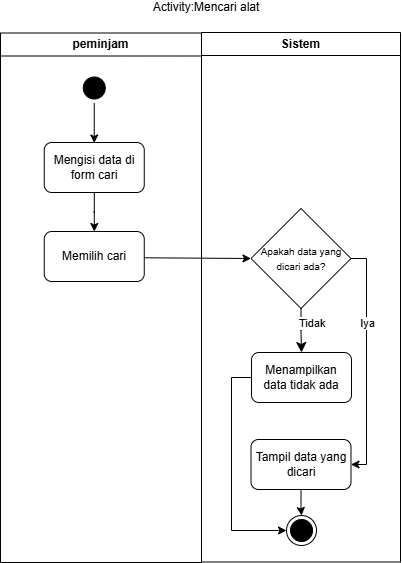

The diagram above was exported from draw.io. Its source (the exported page's mxGraphModel, read from the mxfile embedded in the PNG):
<mxGraphModel dx="687" dy="662" grid="1" gridSize="10" guides="1" tooltips="1" connect="1" arrows="1" fold="1" page="1" pageScale="1" pageWidth="850" pageHeight="1100" math="0" shadow="0">
  <root>
    <mxCell id="0" />
    <mxCell id="1" parent="0" />
    <mxCell id="sDizc26wKSZTe1jTAXM2-1" parent="1" style="swimlane;whiteSpace=wrap;html=1;" value="peminjam" vertex="1">
      <mxGeometry height="529.5" width="201" x="224" y="210.5" as="geometry" />
    </mxCell>
    <mxCell id="sDizc26wKSZTe1jTAXM2-2" edge="1" parent="sDizc26wKSZTe1jTAXM2-1" source="sDizc26wKSZTe1jTAXM2-3" style="edgeStyle=orthogonalEdgeStyle;rounded=0;orthogonalLoop=1;jettySize=auto;html=1;entryX=0.5;entryY=0;entryDx=0;entryDy=0;endArrow=classic;endFill=1;">
      <mxGeometry relative="1" as="geometry">
        <mxPoint x="93.75" y="110" as="targetPoint" />
      </mxGeometry>
    </mxCell>
    <mxCell id="sDizc26wKSZTe1jTAXM2-3" parent="sDizc26wKSZTe1jTAXM2-1" style="ellipse;html=1;shape=startState;fillColor=#000000;strokeColor=#000000;" value="" vertex="1">
      <mxGeometry height="30" width="30" x="78.75" y="40" as="geometry" />
    </mxCell>
    <mxCell id="sDizc26wKSZTe1jTAXM2-6" edge="1" parent="sDizc26wKSZTe1jTAXM2-1" style="edgeStyle=orthogonalEdgeStyle;rounded=0;orthogonalLoop=1;jettySize=auto;html=1;">
      <mxGeometry relative="1" as="geometry">
        <mxPoint x="93.75" y="339.5" as="sourcePoint" />
      </mxGeometry>
    </mxCell>
    <mxCell id="PT0xW5nIpwvG-FE25JQK-2" edge="1" parent="sDizc26wKSZTe1jTAXM2-1" source="sDizc26wKSZTe1jTAXM2-7" style="edgeStyle=orthogonalEdgeStyle;rounded=0;orthogonalLoop=1;jettySize=auto;html=1;" target="sDizc26wKSZTe1jTAXM2-25">
      <mxGeometry relative="1" as="geometry" />
    </mxCell>
    <mxCell id="sDizc26wKSZTe1jTAXM2-7" parent="sDizc26wKSZTe1jTAXM2-1" style="html=1;dashed=0;whiteSpace=wrap;rounded=1;" value="Mengisi data di form cari" vertex="1">
      <mxGeometry height="50" width="100" x="43.75" y="109.5" as="geometry" />
    </mxCell>
    <mxCell id="sDizc26wKSZTe1jTAXM2-25" parent="sDizc26wKSZTe1jTAXM2-1" style="html=1;dashed=0;whiteSpace=wrap;rounded=1;" value="Memilih cari" vertex="1">
      <mxGeometry height="50" width="100" x="43.75" y="198.5" as="geometry" />
    </mxCell>
    <mxCell id="sDizc26wKSZTe1jTAXM2-8" parent="1" style="swimlane;whiteSpace=wrap;html=1;" value="Sistem" vertex="1">
      <mxGeometry height="529.5" width="199" x="425" y="210" as="geometry" />
    </mxCell>
    <mxCell id="sDizc26wKSZTe1jTAXM2-9" edge="1" parent="sDizc26wKSZTe1jTAXM2-8" style="edgeStyle=orthogonalEdgeStyle;rounded=0;orthogonalLoop=1;jettySize=auto;html=1;entryX=0.5;entryY=0;entryDx=0;entryDy=0;">
      <mxGeometry relative="1" as="geometry">
        <mxPoint x="100.00999999999999" y="320" as="sourcePoint" />
      </mxGeometry>
    </mxCell>
    <mxCell id="sDizc26wKSZTe1jTAXM2-11" parent="sDizc26wKSZTe1jTAXM2-8" style="rhombus;whiteSpace=wrap;html=1;fontColor=#000000;fillColor=#FFFFFF;strokeColor=#000000;" value="&lt;font style=&quot;font-size: 10px;&quot;&gt;Apakah data yang dicari ada?&lt;/font&gt;" vertex="1">
      <mxGeometry height="100" width="100" x="49.5" y="176" as="geometry" />
    </mxCell>
    <mxCell id="sDizc26wKSZTe1jTAXM2-12" edge="1" parent="sDizc26wKSZTe1jTAXM2-8" source="sDizc26wKSZTe1jTAXM2-11" style="edgeStyle=orthogonalEdgeStyle;html=1;align=left;verticalAlign=bottom;endArrow=classic;endSize=8;strokeColor=#000000;rounded=0;entryX=0.5;entryY=0;entryDx=0;entryDy=0;endFill=1;exitX=0.5;exitY=1;exitDx=0;exitDy=0;" target="sDizc26wKSZTe1jTAXM2-14" value="Tidak">
      <mxGeometry relative="1" x="-0.0112" y="-5" as="geometry">
        <mxPoint x="-4" y="-3" as="offset" />
        <mxPoint x="245" y="-10" as="targetPoint" />
      </mxGeometry>
    </mxCell>
    <mxCell id="PT0xW5nIpwvG-FE25JQK-4" edge="1" parent="sDizc26wKSZTe1jTAXM2-8" source="sDizc26wKSZTe1jTAXM2-14" style="edgeStyle=orthogonalEdgeStyle;rounded=0;orthogonalLoop=1;jettySize=auto;html=1;entryX=0;entryY=0.5;entryDx=0;entryDy=0;exitX=0;exitY=0.5;exitDx=0;exitDy=0;" target="sDizc26wKSZTe1jTAXM2-17">
      <mxGeometry relative="1" as="geometry" />
    </mxCell>
    <mxCell id="sDizc26wKSZTe1jTAXM2-14" parent="sDizc26wKSZTe1jTAXM2-8" style="html=1;dashed=0;whiteSpace=wrap;rounded=1;" value="Menampilkan data tidak ada" vertex="1">
      <mxGeometry height="50" width="100" x="50.01" y="320" as="geometry" />
    </mxCell>
    <mxCell id="sDizc26wKSZTe1jTAXM2-15" edge="1" parent="sDizc26wKSZTe1jTAXM2-8" source="sDizc26wKSZTe1jTAXM2-16" style="edgeStyle=orthogonalEdgeStyle;rounded=0;orthogonalLoop=1;jettySize=auto;html=1;entryX=0.5;entryY=0;entryDx=0;entryDy=0;" target="sDizc26wKSZTe1jTAXM2-17">
      <mxGeometry relative="1" as="geometry" />
    </mxCell>
    <mxCell id="sDizc26wKSZTe1jTAXM2-16" parent="sDizc26wKSZTe1jTAXM2-8" style="html=1;dashed=0;whiteSpace=wrap;rounded=1;" value="Tampil data yang dicari" vertex="1">
      <mxGeometry height="50" width="100" x="49.5" y="407" as="geometry" />
    </mxCell>
    <mxCell id="sDizc26wKSZTe1jTAXM2-17" parent="sDizc26wKSZTe1jTAXM2-8" style="ellipse;html=1;shape=endState;fillColor=#000000;strokeColor=#000000;" value="" vertex="1">
      <mxGeometry height="30" width="30" x="85.00999999999999" y="483" as="geometry" />
    </mxCell>
    <mxCell id="8S0lixgJ2h9u3PIR0tX8-3" edge="1" parent="sDizc26wKSZTe1jTAXM2-8" source="sDizc26wKSZTe1jTAXM2-11" style="edgeStyle=orthogonalEdgeStyle;rounded=0;orthogonalLoop=1;jettySize=auto;html=1;entryX=1;entryY=0.5;entryDx=0;entryDy=0;exitX=1;exitY=0.5;exitDx=0;exitDy=0;" target="sDizc26wKSZTe1jTAXM2-16">
      <mxGeometry relative="1" as="geometry">
        <Array as="points">
          <mxPoint x="165" y="226" />
          <mxPoint x="165" y="432" />
        </Array>
        <mxPoint x="155" y="140" as="sourcePoint" />
      </mxGeometry>
    </mxCell>
    <mxCell id="8S0lixgJ2h9u3PIR0tX8-4" connectable="0" parent="8S0lixgJ2h9u3PIR0tX8-3" style="edgeLabel;html=1;align=center;verticalAlign=middle;resizable=0;points=[];" value="Iya" vertex="1">
      <mxGeometry relative="1" x="-0.9323" as="geometry">
        <mxPoint x="8" y="64" as="offset" />
      </mxGeometry>
    </mxCell>
    <mxCell id="sDizc26wKSZTe1jTAXM2-18" parent="1" style="text;html=1;whiteSpace=wrap;align=center;verticalAlign=middle;rounded=0;" value="Activity:Mencari alat" vertex="1">
      <mxGeometry height="10" width="290" x="285" y="180" as="geometry" />
    </mxCell>
    <mxCell id="sDizc26wKSZTe1jTAXM2-21" edge="1" parent="1" style="rounded=0;orthogonalLoop=1;jettySize=auto;html=1;entryX=0;entryY=0.5;entryDx=0;entryDy=0;">
      <mxGeometry relative="1" as="geometry">
        <mxPoint x="465.01" y="495" as="targetPoint" />
      </mxGeometry>
    </mxCell>
    <mxCell id="2" edge="1" parent="1" style="edgeStyle=none;html=1;entryX=0;entryY=0.5;entryDx=0;entryDy=0;" target="sDizc26wKSZTe1jTAXM2-11">
      <mxGeometry relative="1" as="geometry">
        <mxPoint x="367.75" y="435.2759170653908" as="sourcePoint" />
        <mxPoint x="474.5" y="438" as="targetPoint" />
      </mxGeometry>
    </mxCell>
  </root>
</mxGraphModel>